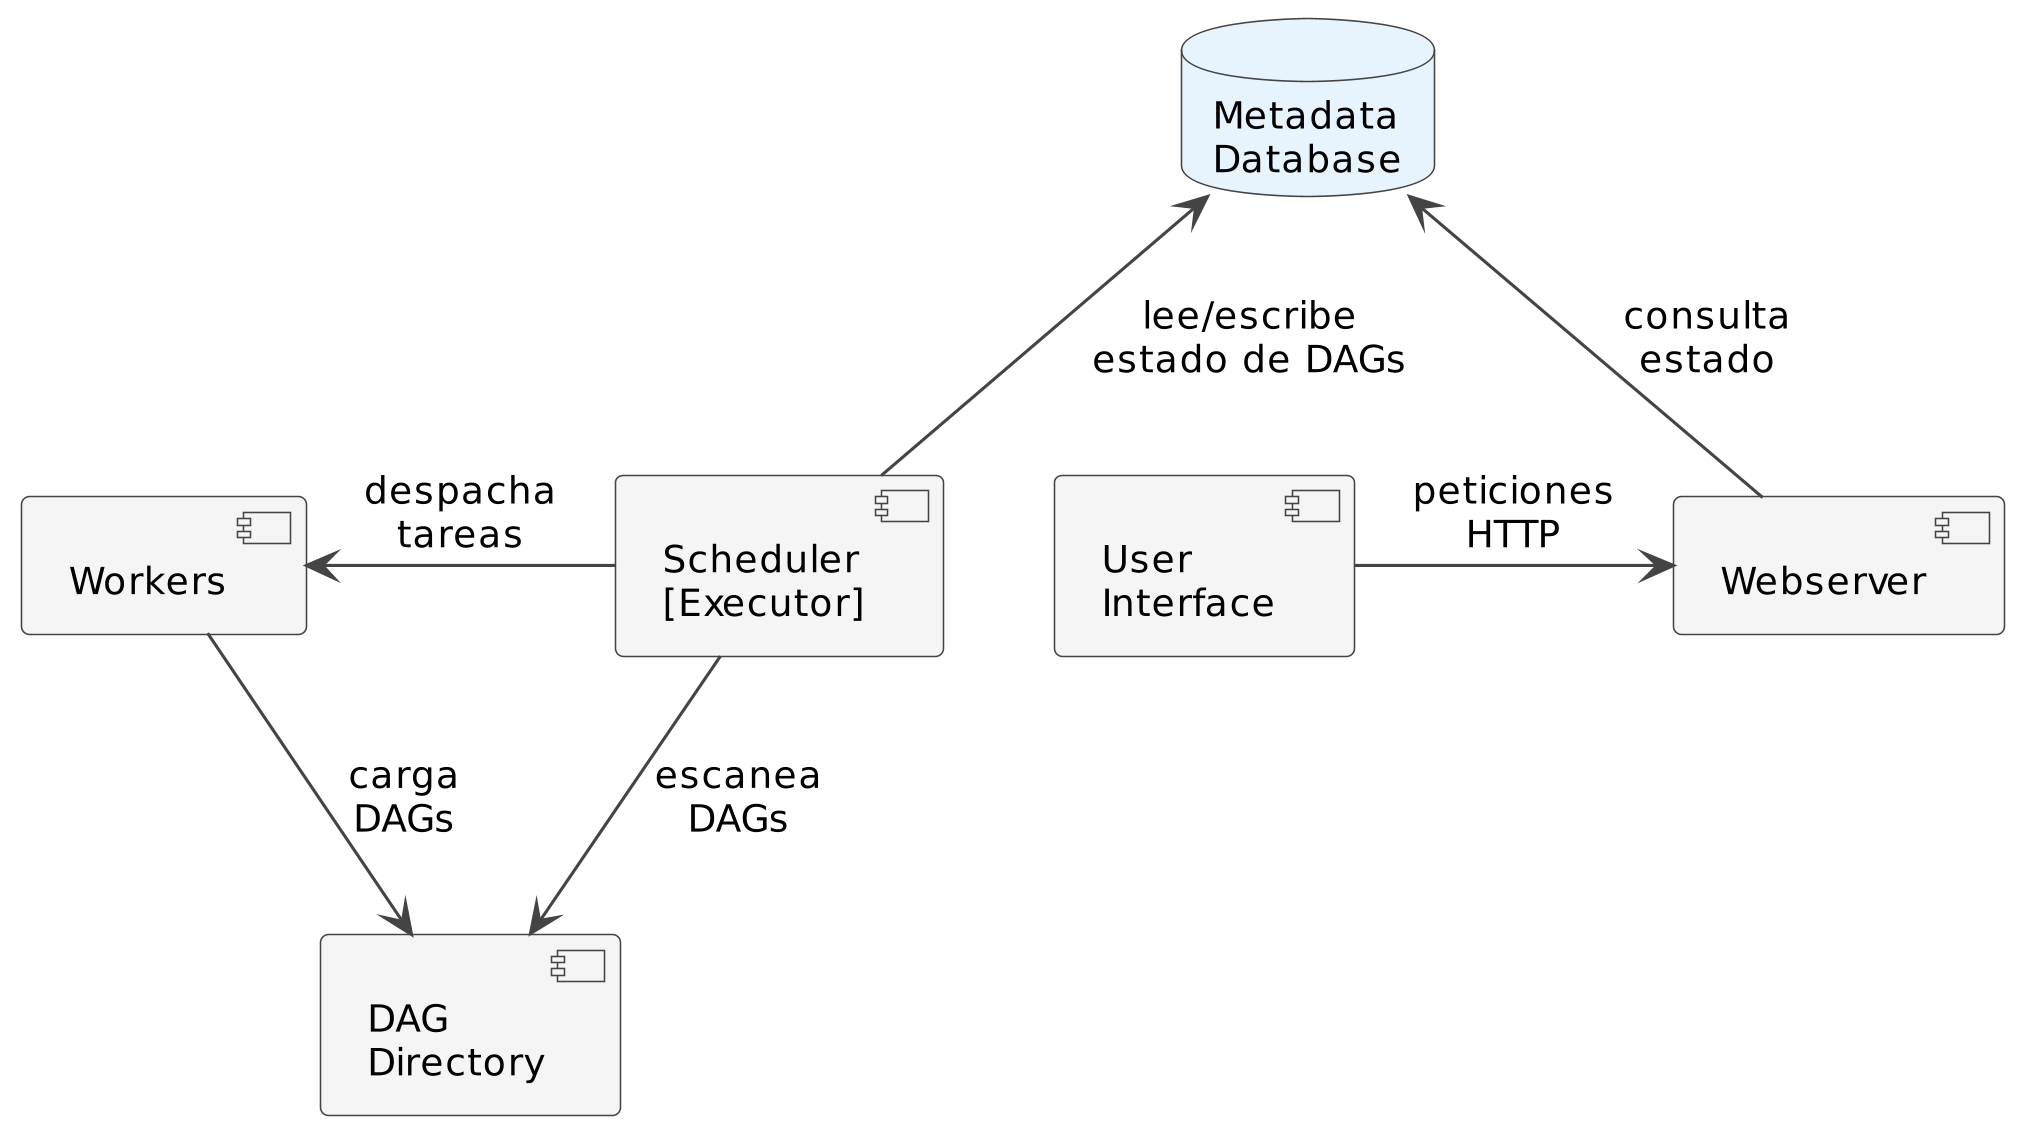

The diagram above was rendered by PlantUML. Its source (embedded in the PNG):
@startuml
skinparamlocked dpi 300
skinparam defaultFontName "DejaVu Sans"
skinparam defaultFontSize 12
skinparam backgroundColor white
skinparam ArrowColor #444444
skinparam componentBorderColor #444444
skinparam componentBackgroundColor #F5F5F5
skinparam databaseBorderColor #444444
skinparam databaseBackgroundColor #E8F4FD

database "Metadata\nDatabase" as meta

component "Scheduler\n[Executor]" as scheduler
component "Webserver" as webserver
component "Workers" as workers
component "User\nInterface" as ui
component "DAG\nDirectory" as dags

scheduler -up-> meta : lee/escribe\nestado de DAGs
scheduler -left-> workers : despacha\ntareas
scheduler -down-> dags : escanea\nDAGs
webserver -up-> meta : consulta\nestado
ui -right-> webserver : peticiones\nHTTP
workers -down-> dags : carga\nDAGs

@enduml